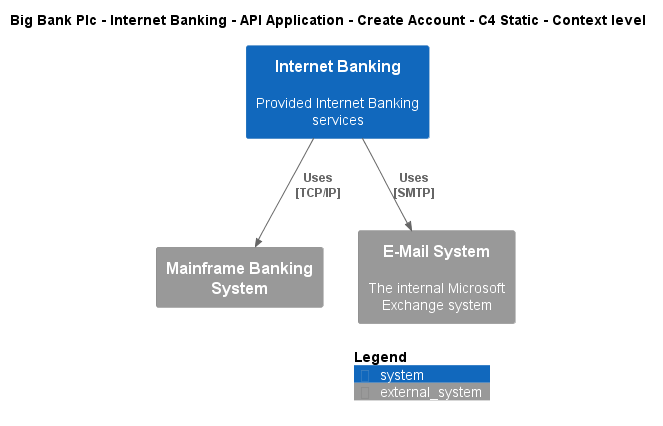

The diagram above was rendered by PlantUML. Its source (embedded in the PNG):
@startuml
!include ..\..\..\..\..\..\..\.c4s\C4_Context.puml

AddElementTag("c4interflow:lifecycle:new", $bgColor=green, $fontColor=#ffffff, $borderColor=green, $shadowing="False")
AddElementTag("c4interflow:lifecycle:changed", $bgColor=orange, $fontColor=#ffffff, $borderColor=orange, $shadowing="False")
AddElementTag("c4interflow:lifecycle:removed", $bgColor=red, $fontColor=#ffffff, $borderColor=red, $shadowing="False")

AddRelTag("c4interflow:lifecycle:new", $textColor=green, $lineColor=green)
AddRelTag("c4interflow:lifecycle:changed", $textColor=orange, $lineColor=orange)
AddRelTag("c4interflow:lifecycle:removed", $textColor=red, $lineColor=red)

SHOW_PERSON_PORTRAIT()
LAYOUT_TOP_DOWN()

skinparam linetype polyline

title Big Bank Plc - Internet Banking - API Application - Create Account - C4 Static - Context level

System(BigBankPlc.SoftwareSystems.InternetBanking, "Internet Banking", "Provided Internet Banking services")
System_Ext(BigBankPlc.SoftwareSystems.MainframeBankingSystem, "Mainframe Banking System", "")
System_Ext(BigBankPlc.SoftwareSystems.EMailSystem, "E-Mail System", "The internal Microsoft Exchange system")

Rel(BigBankPlc.SoftwareSystems.InternetBanking, BigBankPlc.SoftwareSystems.MainframeBankingSystem, "Uses\n[TCP/IP]", $tags='protocol:tcp/ip')
Rel(BigBankPlc.SoftwareSystems.InternetBanking, BigBankPlc.SoftwareSystems.EMailSystem, "Uses\n[SMTP]", $tags='protocol:smtp')


SHOW_LEGEND()
@enduml